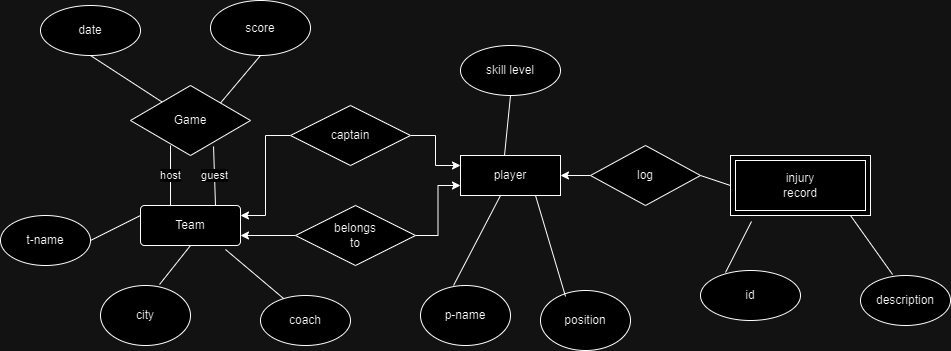

The diagram above was exported from draw.io. Its source (the exported page's mxGraphModel, read from the mxfile embedded in the PNG):
<mxGraphModel dx="1120" dy="434" grid="0" gridSize="10" guides="1" tooltips="1" connect="1" arrows="1" fold="1" page="0" pageScale="1" pageWidth="850" pageHeight="1100" math="0" shadow="0">
  <root>
    <mxCell id="0" />
    <mxCell id="1" parent="0" />
    <mxCell id="sT9aAQ1U_aLU_ixElw95-1" value="Team" style="rounded=1;arcSize=10;whiteSpace=wrap;html=1;align=center;" parent="1" vertex="1">
      <mxGeometry x="270" y="330" width="100" height="40" as="geometry" />
    </mxCell>
    <mxCell id="sT9aAQ1U_aLU_ixElw95-2" value="Game" style="shape=rhombus;perimeter=rhombusPerimeter;whiteSpace=wrap;html=1;align=center;" parent="1" vertex="1">
      <mxGeometry x="260" y="210" width="120" height="70" as="geometry" />
    </mxCell>
    <mxCell id="sT9aAQ1U_aLU_ixElw95-20" value="host" style="endArrow=none;html=1;rounded=0;" parent="1" edge="1">
      <mxGeometry width="50" height="50" relative="1" as="geometry">
        <mxPoint x="300" y="330" as="sourcePoint" />
        <mxPoint x="300" y="270" as="targetPoint" />
      </mxGeometry>
    </mxCell>
    <mxCell id="sT9aAQ1U_aLU_ixElw95-21" value="guest" style="endArrow=none;html=1;rounded=0;entryX=0.692;entryY=0.871;entryDx=0;entryDy=0;entryPerimeter=0;exitX=0.75;exitY=0;exitDx=0;exitDy=0;" parent="1" source="sT9aAQ1U_aLU_ixElw95-1" target="sT9aAQ1U_aLU_ixElw95-2" edge="1">
      <mxGeometry width="50" height="50" relative="1" as="geometry">
        <mxPoint x="330" y="270" as="sourcePoint" />
        <mxPoint x="360" y="210" as="targetPoint" />
      </mxGeometry>
    </mxCell>
    <mxCell id="sT9aAQ1U_aLU_ixElw95-22" value="date" style="ellipse;whiteSpace=wrap;html=1;" parent="1" vertex="1">
      <mxGeometry x="170" y="130" width="100" height="50" as="geometry" />
    </mxCell>
    <mxCell id="sT9aAQ1U_aLU_ixElw95-23" value="score" style="ellipse;whiteSpace=wrap;html=1;" parent="1" vertex="1">
      <mxGeometry x="340" y="125" width="100" height="55" as="geometry" />
    </mxCell>
    <mxCell id="sT9aAQ1U_aLU_ixElw95-24" value="" style="endArrow=none;html=1;rounded=0;exitX=1;exitY=0;exitDx=0;exitDy=0;" parent="1" source="sT9aAQ1U_aLU_ixElw95-2" edge="1">
      <mxGeometry width="50" height="50" relative="1" as="geometry">
        <mxPoint x="340" y="230" as="sourcePoint" />
        <mxPoint x="390" y="180" as="targetPoint" />
      </mxGeometry>
    </mxCell>
    <mxCell id="sT9aAQ1U_aLU_ixElw95-25" value="" style="endArrow=none;html=1;rounded=0;" parent="1" source="sT9aAQ1U_aLU_ixElw95-2" edge="1">
      <mxGeometry width="50" height="50" relative="1" as="geometry">
        <mxPoint x="170" y="230" as="sourcePoint" />
        <mxPoint x="220" y="180" as="targetPoint" />
      </mxGeometry>
    </mxCell>
    <mxCell id="sT9aAQ1U_aLU_ixElw95-26" value="t-name" style="ellipse;whiteSpace=wrap;html=1;" parent="1" vertex="1">
      <mxGeometry x="130" y="340" width="90" height="50" as="geometry" />
    </mxCell>
    <mxCell id="sT9aAQ1U_aLU_ixElw95-27" value="city" style="ellipse;whiteSpace=wrap;html=1;" parent="1" vertex="1">
      <mxGeometry x="230" y="410" width="90" height="60" as="geometry" />
    </mxCell>
    <mxCell id="sT9aAQ1U_aLU_ixElw95-28" value="coach" style="ellipse;whiteSpace=wrap;html=1;" parent="1" vertex="1">
      <mxGeometry x="390" y="420" width="90" height="50" as="geometry" />
    </mxCell>
    <mxCell id="sT9aAQ1U_aLU_ixElw95-29" value="" style="endArrow=none;html=1;rounded=0;exitX=1;exitY=0.5;exitDx=0;exitDy=0;" parent="1" source="sT9aAQ1U_aLU_ixElw95-26" edge="1">
      <mxGeometry width="50" height="50" relative="1" as="geometry">
        <mxPoint x="220" y="390" as="sourcePoint" />
        <mxPoint x="270" y="340" as="targetPoint" />
      </mxGeometry>
    </mxCell>
    <mxCell id="sT9aAQ1U_aLU_ixElw95-30" value="" style="endArrow=none;html=1;rounded=0;exitX=0.656;exitY=-0.017;exitDx=0;exitDy=0;exitPerimeter=0;" parent="1" source="sT9aAQ1U_aLU_ixElw95-27" edge="1">
      <mxGeometry width="50" height="50" relative="1" as="geometry">
        <mxPoint x="270" y="420" as="sourcePoint" />
        <mxPoint x="320" y="370" as="targetPoint" />
      </mxGeometry>
    </mxCell>
    <mxCell id="sT9aAQ1U_aLU_ixElw95-31" value="" style="endArrow=none;html=1;rounded=0;entryX=0.85;entryY=1.1;entryDx=0;entryDy=0;entryPerimeter=0;exitX=0.256;exitY=0.06;exitDx=0;exitDy=0;exitPerimeter=0;" parent="1" source="sT9aAQ1U_aLU_ixElw95-28" target="sT9aAQ1U_aLU_ixElw95-1" edge="1">
      <mxGeometry width="50" height="50" relative="1" as="geometry">
        <mxPoint x="360" y="420" as="sourcePoint" />
        <mxPoint x="410" y="370" as="targetPoint" />
      </mxGeometry>
    </mxCell>
    <mxCell id="sT9aAQ1U_aLU_ixElw95-38" value="player" style="whiteSpace=wrap;html=1;align=center;" parent="1" vertex="1">
      <mxGeometry x="590" y="280" width="100" height="40" as="geometry" />
    </mxCell>
    <mxCell id="sT9aAQ1U_aLU_ixElw95-43" value="skill level" style="ellipse;whiteSpace=wrap;html=1;" parent="1" vertex="1">
      <mxGeometry x="590" y="170" width="100" height="50" as="geometry" />
    </mxCell>
    <mxCell id="sT9aAQ1U_aLU_ixElw95-44" value="p-name" style="ellipse;whiteSpace=wrap;html=1;" parent="1" vertex="1">
      <mxGeometry x="550" y="410" width="90" height="60" as="geometry" />
    </mxCell>
    <mxCell id="sT9aAQ1U_aLU_ixElw95-45" value="position" style="ellipse;whiteSpace=wrap;html=1;" parent="1" vertex="1">
      <mxGeometry x="670" y="415" width="90" height="60" as="geometry" />
    </mxCell>
    <mxCell id="sT9aAQ1U_aLU_ixElw95-46" value="" style="endArrow=none;html=1;rounded=0;exitX=0.367;exitY=0;exitDx=0;exitDy=0;exitPerimeter=0;" parent="1" source="sT9aAQ1U_aLU_ixElw95-44" edge="1">
      <mxGeometry width="50" height="50" relative="1" as="geometry">
        <mxPoint x="580" y="370" as="sourcePoint" />
        <mxPoint x="630" y="320" as="targetPoint" />
      </mxGeometry>
    </mxCell>
    <mxCell id="sT9aAQ1U_aLU_ixElw95-47" value="" style="endArrow=none;html=1;rounded=0;entryX=0.75;entryY=1;entryDx=0;entryDy=0;exitX=0.278;exitY=0.1;exitDx=0;exitDy=0;exitPerimeter=0;" parent="1" source="sT9aAQ1U_aLU_ixElw95-45" target="sT9aAQ1U_aLU_ixElw95-38" edge="1">
      <mxGeometry width="50" height="50" relative="1" as="geometry">
        <mxPoint x="690" y="410" as="sourcePoint" />
        <mxPoint x="560" y="310" as="targetPoint" />
      </mxGeometry>
    </mxCell>
    <mxCell id="sT9aAQ1U_aLU_ixElw95-48" value="" style="endArrow=none;html=1;rounded=0;entryX=0.5;entryY=1;entryDx=0;entryDy=0;exitX=0.44;exitY=0;exitDx=0;exitDy=0;exitPerimeter=0;" parent="1" source="sT9aAQ1U_aLU_ixElw95-38" target="sT9aAQ1U_aLU_ixElw95-43" edge="1">
      <mxGeometry width="50" height="50" relative="1" as="geometry">
        <mxPoint x="510" y="360" as="sourcePoint" />
        <mxPoint x="560" y="310" as="targetPoint" />
      </mxGeometry>
    </mxCell>
    <mxCell id="sT9aAQ1U_aLU_ixElw95-52" style="edgeStyle=orthogonalEdgeStyle;rounded=0;orthogonalLoop=1;jettySize=auto;html=1;entryX=1;entryY=0.25;entryDx=0;entryDy=0;" parent="1" source="sT9aAQ1U_aLU_ixElw95-50" target="sT9aAQ1U_aLU_ixElw95-1" edge="1">
      <mxGeometry relative="1" as="geometry" />
    </mxCell>
    <mxCell id="sT9aAQ1U_aLU_ixElw95-54" style="edgeStyle=orthogonalEdgeStyle;rounded=0;orthogonalLoop=1;jettySize=auto;html=1;entryX=0;entryY=0.25;entryDx=0;entryDy=0;" parent="1" source="sT9aAQ1U_aLU_ixElw95-50" target="sT9aAQ1U_aLU_ixElw95-38" edge="1">
      <mxGeometry relative="1" as="geometry" />
    </mxCell>
    <mxCell id="sT9aAQ1U_aLU_ixElw95-50" value="captain" style="shape=rhombus;perimeter=rhombusPerimeter;whiteSpace=wrap;html=1;align=center;" parent="1" vertex="1">
      <mxGeometry x="420" y="230" width="120" height="60" as="geometry" />
    </mxCell>
    <mxCell id="sT9aAQ1U_aLU_ixElw95-53" style="edgeStyle=orthogonalEdgeStyle;rounded=0;orthogonalLoop=1;jettySize=auto;html=1;entryX=1;entryY=0.75;entryDx=0;entryDy=0;" parent="1" source="sT9aAQ1U_aLU_ixElw95-51" target="sT9aAQ1U_aLU_ixElw95-1" edge="1">
      <mxGeometry relative="1" as="geometry" />
    </mxCell>
    <mxCell id="sT9aAQ1U_aLU_ixElw95-55" style="edgeStyle=orthogonalEdgeStyle;rounded=0;orthogonalLoop=1;jettySize=auto;html=1;entryX=0;entryY=0.75;entryDx=0;entryDy=0;" parent="1" source="sT9aAQ1U_aLU_ixElw95-51" target="sT9aAQ1U_aLU_ixElw95-38" edge="1">
      <mxGeometry relative="1" as="geometry" />
    </mxCell>
    <mxCell id="sT9aAQ1U_aLU_ixElw95-51" value="belongs&lt;br&gt;to" style="shape=rhombus;perimeter=rhombusPerimeter;whiteSpace=wrap;html=1;align=center;" parent="1" vertex="1">
      <mxGeometry x="425" y="330" width="120" height="60" as="geometry" />
    </mxCell>
    <mxCell id="sT9aAQ1U_aLU_ixElw95-58" style="edgeStyle=orthogonalEdgeStyle;rounded=0;orthogonalLoop=1;jettySize=auto;html=1;entryX=1;entryY=0.5;entryDx=0;entryDy=0;" parent="1" source="sT9aAQ1U_aLU_ixElw95-56" target="sT9aAQ1U_aLU_ixElw95-38" edge="1">
      <mxGeometry relative="1" as="geometry" />
    </mxCell>
    <mxCell id="sT9aAQ1U_aLU_ixElw95-56" value="log" style="shape=rhombus;perimeter=rhombusPerimeter;whiteSpace=wrap;html=1;align=center;" parent="1" vertex="1">
      <mxGeometry x="720" y="270" width="110" height="60" as="geometry" />
    </mxCell>
    <mxCell id="sT9aAQ1U_aLU_ixElw95-59" value="injury&lt;br&gt;record" style="shape=ext;margin=3;double=1;whiteSpace=wrap;html=1;align=center;" parent="1" vertex="1">
      <mxGeometry x="860" y="280" width="140" height="60" as="geometry" />
    </mxCell>
    <mxCell id="sT9aAQ1U_aLU_ixElw95-61" value="id" style="ellipse;whiteSpace=wrap;html=1;" parent="1" vertex="1">
      <mxGeometry x="830" y="395" width="100" height="50" as="geometry" />
    </mxCell>
    <mxCell id="sT9aAQ1U_aLU_ixElw95-62" value="description" style="ellipse;whiteSpace=wrap;html=1;" parent="1" vertex="1">
      <mxGeometry x="990" y="400" width="90" height="50" as="geometry" />
    </mxCell>
    <mxCell id="sT9aAQ1U_aLU_ixElw95-63" value="" style="endArrow=none;html=1;rounded=0;entryX=0.15;entryY=1.1;entryDx=0;entryDy=0;entryPerimeter=0;exitX=0.25;exitY=0.04;exitDx=0;exitDy=0;exitPerimeter=0;" parent="1" source="sT9aAQ1U_aLU_ixElw95-61" target="sT9aAQ1U_aLU_ixElw95-59" edge="1">
      <mxGeometry width="50" height="50" relative="1" as="geometry">
        <mxPoint x="860" y="390" as="sourcePoint" />
        <mxPoint x="800" y="310" as="targetPoint" />
      </mxGeometry>
    </mxCell>
    <mxCell id="sT9aAQ1U_aLU_ixElw95-65" value="" style="endArrow=none;html=1;rounded=0;exitX=0.356;exitY=-0.02;exitDx=0;exitDy=0;exitPerimeter=0;" parent="1" source="sT9aAQ1U_aLU_ixElw95-62" edge="1">
      <mxGeometry width="50" height="50" relative="1" as="geometry">
        <mxPoint x="930" y="390" as="sourcePoint" />
        <mxPoint x="980" y="340" as="targetPoint" />
      </mxGeometry>
    </mxCell>
    <mxCell id="sT9aAQ1U_aLU_ixElw95-66" value="" style="endArrow=none;html=1;rounded=0;entryX=1;entryY=0.5;entryDx=0;entryDy=0;exitX=0;exitY=0.5;exitDx=0;exitDy=0;" parent="1" source="sT9aAQ1U_aLU_ixElw95-59" target="sT9aAQ1U_aLU_ixElw95-56" edge="1">
      <mxGeometry width="50" height="50" relative="1" as="geometry">
        <mxPoint x="850" y="310" as="sourcePoint" />
        <mxPoint x="750" y="310" as="targetPoint" />
      </mxGeometry>
    </mxCell>
  </root>
</mxGraphModel>